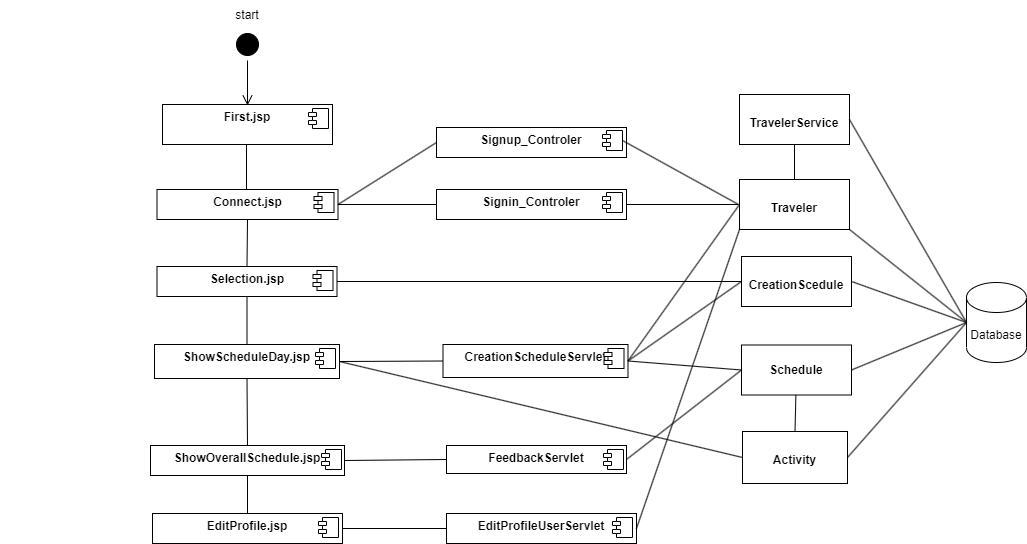

The diagram above was exported from draw.io. Its source (the exported page's mxGraphModel, read from the mxfile embedded in the PNG):
<mxGraphModel dx="780" dy="496" grid="1" gridSize="10" guides="1" tooltips="1" connect="1" arrows="1" fold="1" page="1" pageScale="1" pageWidth="1100" pageHeight="850" background="none" math="0" shadow="0">
  <root>
    <mxCell id="0" />
    <mxCell id="1" parent="0" />
    <mxCell id="rrHo5r-WzOikPcS9EhRm-3" value="&lt;p style=&quot;margin:0px;margin-top:6px;text-align:center;&quot;&gt;&lt;b&gt;First.jsp&lt;/b&gt;&lt;/p&gt;" style="align=left;overflow=fill;html=1;dropTarget=0;whiteSpace=wrap;" parent="1" vertex="1">
      <mxGeometry x="436" y="141" width="170" height="40" as="geometry" />
    </mxCell>
    <mxCell id="rrHo5r-WzOikPcS9EhRm-4" value="" style="shape=component;jettyWidth=8;jettyHeight=4;" parent="rrHo5r-WzOikPcS9EhRm-3" vertex="1">
      <mxGeometry x="1" width="20" height="20" relative="1" as="geometry">
        <mxPoint x="-24" y="4" as="offset" />
      </mxGeometry>
    </mxCell>
    <mxCell id="rrHo5r-WzOikPcS9EhRm-7" value="&lt;p style=&quot;margin:0px;margin-top:6px;text-align:center;&quot;&gt;&lt;b&gt;CreationScheduleServlet&lt;/b&gt;&lt;/p&gt;" style="align=left;overflow=fill;html=1;dropTarget=0;whiteSpace=wrap;" parent="1" vertex="1">
      <mxGeometry x="716.5" y="381" width="185" height="33" as="geometry" />
    </mxCell>
    <mxCell id="rrHo5r-WzOikPcS9EhRm-8" value="" style="shape=component;jettyWidth=8;jettyHeight=4;" parent="rrHo5r-WzOikPcS9EhRm-7" vertex="1">
      <mxGeometry x="1" width="20" height="20" relative="1" as="geometry">
        <mxPoint x="-24" y="4" as="offset" />
      </mxGeometry>
    </mxCell>
    <mxCell id="rrHo5r-WzOikPcS9EhRm-12" value="&lt;p style=&quot;margin:0px;margin-top:6px;text-align:center;&quot;&gt;&lt;b style=&quot;background-color: initial;&quot;&gt;Selection.jsp&lt;/b&gt;&lt;/p&gt;" style="align=left;overflow=fill;html=1;dropTarget=0;whiteSpace=wrap;" parent="1" vertex="1">
      <mxGeometry x="430.5" y="303" width="180" height="30" as="geometry" />
    </mxCell>
    <mxCell id="rrHo5r-WzOikPcS9EhRm-13" value="" style="shape=component;jettyWidth=8;jettyHeight=4;" parent="rrHo5r-WzOikPcS9EhRm-12" vertex="1">
      <mxGeometry x="1" width="20" height="20" relative="1" as="geometry">
        <mxPoint x="-24" y="4" as="offset" />
      </mxGeometry>
    </mxCell>
    <mxCell id="rrHo5r-WzOikPcS9EhRm-16" value="&lt;p style=&quot;margin:0px;margin-top:6px;text-align:center;&quot;&gt;&lt;b&gt;ShowScheduleDay.jsp&lt;/b&gt;&lt;/p&gt;" style="align=left;overflow=fill;html=1;dropTarget=0;whiteSpace=wrap;" parent="1" vertex="1">
      <mxGeometry x="428" y="381" width="185" height="34" as="geometry" />
    </mxCell>
    <mxCell id="rrHo5r-WzOikPcS9EhRm-17" value="" style="shape=component;jettyWidth=8;jettyHeight=4;" parent="rrHo5r-WzOikPcS9EhRm-16" vertex="1">
      <mxGeometry x="1" width="20" height="20" relative="1" as="geometry">
        <mxPoint x="-24" y="4" as="offset" />
      </mxGeometry>
    </mxCell>
    <mxCell id="rrHo5r-WzOikPcS9EhRm-21" value="&lt;p style=&quot;margin:0px;margin-top:4px;text-align:center;&quot;&gt;&lt;br&gt;&lt;b&gt;Schedule&lt;/b&gt;&lt;/p&gt;" style="verticalAlign=top;align=left;overflow=fill;fontSize=12;fontFamily=Helvetica;html=1;whiteSpace=wrap;" parent="1" vertex="1">
      <mxGeometry x="1015" y="381.5" width="110" height="50" as="geometry" />
    </mxCell>
    <mxCell id="rrHo5r-WzOikPcS9EhRm-25" value="Database" style="shape=cylinder3;whiteSpace=wrap;html=1;boundedLbl=1;backgroundOutline=1;size=15;" parent="1" vertex="1">
      <mxGeometry x="1240" y="319" width="60" height="80" as="geometry" />
    </mxCell>
    <mxCell id="rrHo5r-WzOikPcS9EhRm-40" value="&lt;p style=&quot;margin:0px;margin-top:6px;text-align:center;&quot;&gt;&lt;b style=&quot;border-color: var(--border-color);&quot;&gt;Signin_Controler&lt;/b&gt;&lt;br&gt;&lt;/p&gt;" style="align=left;overflow=fill;html=1;dropTarget=0;whiteSpace=wrap;" parent="1" vertex="1">
      <mxGeometry x="710" y="226" width="190" height="30" as="geometry" />
    </mxCell>
    <mxCell id="rrHo5r-WzOikPcS9EhRm-41" value="" style="shape=component;jettyWidth=8;jettyHeight=4;" parent="rrHo5r-WzOikPcS9EhRm-40" vertex="1">
      <mxGeometry x="1" width="20" height="20" relative="1" as="geometry">
        <mxPoint x="-24" y="3" as="offset" />
      </mxGeometry>
    </mxCell>
    <mxCell id="rrHo5r-WzOikPcS9EhRm-54" value="" style="endArrow=none;html=1;rounded=0;entryX=0;entryY=0.5;entryDx=0;entryDy=0;exitX=1;exitY=0.5;exitDx=0;exitDy=0;" parent="1" source="rrHo5r-WzOikPcS9EhRm-51" target="rrHo5r-WzOikPcS9EhRm-21" edge="1">
      <mxGeometry width="50" height="50" relative="1" as="geometry">
        <mxPoint x="340" y="683" as="sourcePoint" />
        <mxPoint x="980" y="606" as="targetPoint" />
        <Array as="points" />
      </mxGeometry>
    </mxCell>
    <mxCell id="rrHo5r-WzOikPcS9EhRm-27" value="&lt;p style=&quot;margin: 4px 0px 0px;&quot;&gt;&lt;br&gt;&lt;/p&gt;&lt;p style=&quot;margin: 4px 0px 0px;&quot;&gt;&lt;b&gt;Traveler&lt;/b&gt;&lt;/p&gt;&lt;p style=&quot;margin: 4px 0px 0px;&quot;&gt;&lt;b&gt;&lt;br&gt;&lt;/b&gt;&lt;/p&gt;" style="verticalAlign=top;align=center;overflow=fill;fontSize=12;fontFamily=Helvetica;html=1;whiteSpace=wrap;" parent="1" vertex="1">
      <mxGeometry x="1013" y="216" width="110" height="50" as="geometry" />
    </mxCell>
    <mxCell id="rrHo5r-WzOikPcS9EhRm-67" value="&lt;p style=&quot;margin:0px;margin-top:6px;text-align:center;&quot;&gt;&lt;b&gt;Connect.jsp&lt;/b&gt;&lt;/p&gt;" style="align=left;overflow=fill;html=1;dropTarget=0;whiteSpace=wrap;" parent="1" vertex="1">
      <mxGeometry x="430.5" y="226" width="181" height="30" as="geometry" />
    </mxCell>
    <mxCell id="rrHo5r-WzOikPcS9EhRm-68" value="" style="shape=component;jettyWidth=8;jettyHeight=4;" parent="rrHo5r-WzOikPcS9EhRm-67" vertex="1">
      <mxGeometry x="1" width="20" height="20" relative="1" as="geometry">
        <mxPoint x="-24" y="3" as="offset" />
      </mxGeometry>
    </mxCell>
    <mxCell id="rrHo5r-WzOikPcS9EhRm-81" value="" style="ellipse;whiteSpace=wrap;html=1;align=center;aspect=fixed;fillColor=none;strokeColor=none;resizable=0;perimeter=centerPerimeter;rotatable=0;allowArrows=0;points=[];outlineConnect=1;" parent="1" vertex="1">
      <mxGeometry x="747" y="520" width="10" height="10" as="geometry" />
    </mxCell>
    <mxCell id="QPylJCogJ4yJsTdaJuYl-27" value="" style="ellipse;whiteSpace=wrap;html=1;align=center;aspect=fixed;fillColor=none;strokeColor=none;resizable=0;perimeter=centerPerimeter;rotatable=0;allowArrows=0;points=[];outlineConnect=1;" parent="1" vertex="1">
      <mxGeometry x="274" y="409" width="10" height="10" as="geometry" />
    </mxCell>
    <mxCell id="JJwhxfO3wkZIyO4d7TkD-3" value="" style="endArrow=none;html=1;rounded=0;entryX=1;entryY=1;entryDx=0;entryDy=0;exitX=0;exitY=0.5;exitDx=0;exitDy=0;exitPerimeter=0;" parent="1" source="rrHo5r-WzOikPcS9EhRm-25" target="rrHo5r-WzOikPcS9EhRm-27" edge="1">
      <mxGeometry width="50" height="50" relative="1" as="geometry">
        <mxPoint x="1240" y="450" as="sourcePoint" />
        <mxPoint x="850" y="442" as="targetPoint" />
      </mxGeometry>
    </mxCell>
    <mxCell id="JJwhxfO3wkZIyO4d7TkD-4" value="&lt;p style=&quot;margin:0px;margin-top:4px;text-align:center;&quot;&gt;&lt;b style=&quot;background-color: initial;&quot;&gt;&lt;br&gt;&lt;/b&gt;&lt;/p&gt;&lt;p style=&quot;margin:0px;margin-top:4px;text-align:center;&quot;&gt;&lt;b style=&quot;background-color: initial;&quot;&gt;Activity&lt;/b&gt;&lt;br&gt;&lt;/p&gt;" style="verticalAlign=top;align=left;overflow=fill;fontSize=12;fontFamily=Helvetica;html=1;whiteSpace=wrap;" parent="1" vertex="1">
      <mxGeometry x="1016" y="468" width="105" height="52" as="geometry" />
    </mxCell>
    <mxCell id="JJwhxfO3wkZIyO4d7TkD-5" value="" style="endArrow=none;html=1;rounded=0;entryX=1;entryY=0.5;entryDx=0;entryDy=0;exitX=0;exitY=0.5;exitDx=0;exitDy=0;exitPerimeter=0;" parent="1" source="rrHo5r-WzOikPcS9EhRm-25" target="JJwhxfO3wkZIyO4d7TkD-4" edge="1">
      <mxGeometry width="50" height="50" relative="1" as="geometry">
        <mxPoint x="1240" y="450" as="sourcePoint" />
        <mxPoint x="1170" y="622" as="targetPoint" />
      </mxGeometry>
    </mxCell>
    <mxCell id="rrHo5r-WzOikPcS9EhRm-33" value="&lt;p style=&quot;margin:0px;margin-top:6px;text-align:center;&quot;&gt;&lt;b&gt;ShowOverallSchedule.jsp&lt;/b&gt;&lt;/p&gt;" style="align=left;overflow=fill;html=1;dropTarget=0;whiteSpace=wrap;" parent="1" vertex="1">
      <mxGeometry x="424" y="482" width="194" height="30" as="geometry" />
    </mxCell>
    <mxCell id="rrHo5r-WzOikPcS9EhRm-34" value="" style="shape=component;jettyWidth=8;jettyHeight=4;" parent="rrHo5r-WzOikPcS9EhRm-33" vertex="1">
      <mxGeometry x="1" width="20" height="20" relative="1" as="geometry">
        <mxPoint x="-23" y="4" as="offset" />
      </mxGeometry>
    </mxCell>
    <mxCell id="JJwhxfO3wkZIyO4d7TkD-15" value="" style="endArrow=none;html=1;rounded=0;entryX=0.5;entryY=1;entryDx=0;entryDy=0;exitX=0.5;exitY=0;exitDx=0;exitDy=0;" parent="1" source="rrHo5r-WzOikPcS9EhRm-33" target="rrHo5r-WzOikPcS9EhRm-16" edge="1">
      <mxGeometry width="50" height="50" relative="1" as="geometry">
        <mxPoint x="522" y="470" as="sourcePoint" />
        <mxPoint x="530" y="482" as="targetPoint" />
      </mxGeometry>
    </mxCell>
    <mxCell id="JJwhxfO3wkZIyO4d7TkD-20" value="" style="ellipse;html=1;shape=startState;fillColor=#000000;strokeColor=#000000;" parent="1" vertex="1">
      <mxGeometry x="506" y="66" width="30" height="30" as="geometry" />
    </mxCell>
    <mxCell id="JJwhxfO3wkZIyO4d7TkD-21" value="" style="edgeStyle=orthogonalEdgeStyle;html=1;verticalAlign=bottom;endArrow=open;endSize=8;strokeColor=#000000;rounded=0;entryX=0.5;entryY=0;entryDx=0;entryDy=0;" parent="1" edge="1">
      <mxGeometry relative="1" as="geometry">
        <mxPoint x="520.9999999999998" y="142" as="targetPoint" />
        <mxPoint x="520.9999999999998" y="97" as="sourcePoint" />
      </mxGeometry>
    </mxCell>
    <mxCell id="JJwhxfO3wkZIyO4d7TkD-22" value="start" style="text;html=1;strokeColor=none;fillColor=none;align=center;verticalAlign=middle;whiteSpace=wrap;rounded=0;" parent="1" vertex="1">
      <mxGeometry x="491" y="37" width="60" height="30" as="geometry" />
    </mxCell>
    <mxCell id="JJwhxfO3wkZIyO4d7TkD-28" value="" style="endArrow=none;html=1;rounded=0;exitX=0;exitY=0.5;exitDx=0;exitDy=0;entryX=1;entryY=0.5;entryDx=0;entryDy=0;" parent="1" source="rrHo5r-WzOikPcS9EhRm-40" target="rrHo5r-WzOikPcS9EhRm-67" edge="1">
      <mxGeometry width="50" height="50" relative="1" as="geometry">
        <mxPoint x="983" y="538" as="sourcePoint" />
        <mxPoint x="640" y="321" as="targetPoint" />
        <Array as="points" />
      </mxGeometry>
    </mxCell>
    <mxCell id="JJwhxfO3wkZIyO4d7TkD-32" value="" style="endArrow=none;html=1;rounded=0;entryX=0;entryY=0.5;entryDx=0;entryDy=0;exitX=1;exitY=0.5;exitDx=0;exitDy=0;" parent="1" source="rrHo5r-WzOikPcS9EhRm-33" target="rrHo5r-WzOikPcS9EhRm-51" edge="1">
      <mxGeometry width="50" height="50" relative="1" as="geometry">
        <mxPoint x="625" y="567" as="sourcePoint" />
        <mxPoint x="965" y="567" as="targetPoint" />
        <Array as="points" />
      </mxGeometry>
    </mxCell>
    <mxCell id="rrHo5r-WzOikPcS9EhRm-51" value="&lt;p style=&quot;margin:0px;margin-top:6px;text-align:center;&quot;&gt;&lt;b&gt;FeedbackServlet&lt;/b&gt;&lt;/p&gt;" style="align=left;overflow=fill;html=1;dropTarget=0;whiteSpace=wrap;" parent="1" vertex="1">
      <mxGeometry x="720" y="482" width="180" height="28" as="geometry" />
    </mxCell>
    <mxCell id="rrHo5r-WzOikPcS9EhRm-52" value="" style="shape=component;jettyWidth=8;jettyHeight=4;" parent="rrHo5r-WzOikPcS9EhRm-51" vertex="1">
      <mxGeometry x="1" width="20" height="20" relative="1" as="geometry">
        <mxPoint x="-23" y="4" as="offset" />
      </mxGeometry>
    </mxCell>
    <mxCell id="JJwhxfO3wkZIyO4d7TkD-34" value="" style="endArrow=none;html=1;rounded=0;entryX=1;entryY=0.5;entryDx=0;entryDy=0;" parent="1" target="rrHo5r-WzOikPcS9EhRm-40" edge="1">
      <mxGeometry width="50" height="50" relative="1" as="geometry">
        <mxPoint x="1012" y="241" as="sourcePoint" />
        <mxPoint x="906" y="140" as="targetPoint" />
        <Array as="points" />
      </mxGeometry>
    </mxCell>
    <mxCell id="JJwhxfO3wkZIyO4d7TkD-36" value="" style="endArrow=none;html=1;rounded=0;exitX=0.5;exitY=0;exitDx=0;exitDy=0;entryX=0.5;entryY=1;entryDx=0;entryDy=0;" parent="1" edge="1">
      <mxGeometry width="50" height="50" relative="1" as="geometry">
        <mxPoint x="520" y="226" as="sourcePoint" />
        <mxPoint x="520" y="181" as="targetPoint" />
        <Array as="points" />
      </mxGeometry>
    </mxCell>
    <mxCell id="JJwhxfO3wkZIyO4d7TkD-37" value="" style="endArrow=none;html=1;rounded=0;exitX=0.5;exitY=0;exitDx=0;exitDy=0;entryX=0.5;entryY=1;entryDx=0;entryDy=0;" parent="1" source="rrHo5r-WzOikPcS9EhRm-12" edge="1" target="rrHo5r-WzOikPcS9EhRm-67">
      <mxGeometry width="50" height="50" relative="1" as="geometry">
        <mxPoint x="520.5" y="300" as="sourcePoint" />
        <mxPoint x="520.0974025974026" y="238" as="targetPoint" />
        <Array as="points" />
      </mxGeometry>
    </mxCell>
    <mxCell id="JJwhxfO3wkZIyO4d7TkD-38" value="" style="endArrow=none;html=1;rounded=0;exitX=0;exitY=0.5;exitDx=0;exitDy=0;entryX=1;entryY=0.5;entryDx=0;entryDy=0;" parent="1" source="rrHo5r-WzOikPcS9EhRm-21" target="rrHo5r-WzOikPcS9EhRm-7" edge="1">
      <mxGeometry width="50" height="50" relative="1" as="geometry">
        <mxPoint x="710" y="385.47" as="sourcePoint" />
        <mxPoint x="900" y="390" as="targetPoint" />
        <Array as="points" />
      </mxGeometry>
    </mxCell>
    <mxCell id="JJwhxfO3wkZIyO4d7TkD-41" value="&lt;p style=&quot;margin:0px;margin-top:6px;text-align:center;&quot;&gt;&lt;b&gt;EditProfile.jsp&lt;/b&gt;&lt;/p&gt;" style="align=left;overflow=fill;html=1;dropTarget=0;whiteSpace=wrap;" parent="1" vertex="1">
      <mxGeometry x="426" y="550" width="190" height="30" as="geometry" />
    </mxCell>
    <mxCell id="JJwhxfO3wkZIyO4d7TkD-42" value="" style="shape=component;jettyWidth=8;jettyHeight=4;" parent="JJwhxfO3wkZIyO4d7TkD-41" vertex="1">
      <mxGeometry x="1" width="20" height="20" relative="1" as="geometry">
        <mxPoint x="-24" y="4" as="offset" />
      </mxGeometry>
    </mxCell>
    <mxCell id="JJwhxfO3wkZIyO4d7TkD-43" value="&lt;p style=&quot;margin:0px;margin-top:6px;text-align:center;&quot;&gt;&lt;b&gt;EditProfileUserServlet&lt;/b&gt;&lt;/p&gt;" style="align=left;overflow=fill;html=1;dropTarget=0;whiteSpace=wrap;" parent="1" vertex="1">
      <mxGeometry x="720" y="550" width="190" height="30" as="geometry" />
    </mxCell>
    <mxCell id="JJwhxfO3wkZIyO4d7TkD-44" value="" style="shape=component;jettyWidth=8;jettyHeight=4;" parent="JJwhxfO3wkZIyO4d7TkD-43" vertex="1">
      <mxGeometry x="1" width="20" height="20" relative="1" as="geometry">
        <mxPoint x="-24" y="4" as="offset" />
      </mxGeometry>
    </mxCell>
    <mxCell id="JJwhxfO3wkZIyO4d7TkD-45" value="" style="endArrow=none;html=1;rounded=0;entryX=0;entryY=0.5;entryDx=0;entryDy=0;exitX=1;exitY=0.5;exitDx=0;exitDy=0;" parent="1" source="JJwhxfO3wkZIyO4d7TkD-41" target="JJwhxfO3wkZIyO4d7TkD-43" edge="1">
      <mxGeometry width="50" height="50" relative="1" as="geometry">
        <mxPoint x="634" y="644.47" as="sourcePoint" />
        <mxPoint x="704" y="644.47" as="targetPoint" />
        <Array as="points" />
      </mxGeometry>
    </mxCell>
    <mxCell id="JJwhxfO3wkZIyO4d7TkD-46" value="" style="endArrow=none;html=1;rounded=0;entryX=1;entryY=0.5;entryDx=0;entryDy=0;exitX=0;exitY=1;exitDx=0;exitDy=0;" parent="1" source="rrHo5r-WzOikPcS9EhRm-27" target="JJwhxfO3wkZIyO4d7TkD-43" edge="1">
      <mxGeometry width="50" height="50" relative="1" as="geometry">
        <mxPoint x="1008" y="317" as="sourcePoint" />
        <mxPoint x="910" y="317" as="targetPoint" />
        <Array as="points" />
      </mxGeometry>
    </mxCell>
    <mxCell id="CkrG8VeGBjx6NL60ix2R-1" value="&lt;p style=&quot;margin: 4px 0px 0px;&quot;&gt;&lt;b&gt;&lt;br&gt;&lt;/b&gt;&lt;/p&gt;&lt;p style=&quot;margin: 4px 0px 0px;&quot;&gt;&lt;b&gt;CreationScedule&lt;/b&gt;&lt;/p&gt;" style="verticalAlign=top;align=center;overflow=fill;fontSize=12;fontFamily=Helvetica;html=1;whiteSpace=wrap;" parent="1" vertex="1">
      <mxGeometry x="1015" y="293" width="110" height="50" as="geometry" />
    </mxCell>
    <mxCell id="CkrG8VeGBjx6NL60ix2R-2" value="" style="endArrow=none;html=1;rounded=0;entryX=1;entryY=0.5;entryDx=0;entryDy=0;exitX=0;exitY=0.5;exitDx=0;exitDy=0;exitPerimeter=0;" parent="1" source="rrHo5r-WzOikPcS9EhRm-25" target="CkrG8VeGBjx6NL60ix2R-1" edge="1">
      <mxGeometry width="50" height="50" relative="1" as="geometry">
        <mxPoint x="1240" y="450" as="sourcePoint" />
        <mxPoint x="1118" y="342" as="targetPoint" />
      </mxGeometry>
    </mxCell>
    <mxCell id="CkrG8VeGBjx6NL60ix2R-3" value="" style="endArrow=none;html=1;rounded=0;exitX=0;exitY=0.5;exitDx=0;exitDy=0;entryX=1;entryY=0.5;entryDx=0;entryDy=0;" parent="1" source="CkrG8VeGBjx6NL60ix2R-1" target="rrHo5r-WzOikPcS9EhRm-7" edge="1">
      <mxGeometry width="50" height="50" relative="1" as="geometry">
        <mxPoint x="1037" y="439" as="sourcePoint" />
        <mxPoint x="900" y="390" as="targetPoint" />
      </mxGeometry>
    </mxCell>
    <mxCell id="CkrG8VeGBjx6NL60ix2R-6" value="" style="endArrow=none;html=1;rounded=0;exitX=1;exitY=0.5;exitDx=0;exitDy=0;entryX=0;entryY=0.5;entryDx=0;entryDy=0;entryPerimeter=0;" parent="1" source="rrHo5r-WzOikPcS9EhRm-21" target="rrHo5r-WzOikPcS9EhRm-25" edge="1">
      <mxGeometry width="50" height="50" relative="1" as="geometry">
        <mxPoint x="970" y="530" as="sourcePoint" />
        <mxPoint x="1240" y="450" as="targetPoint" />
      </mxGeometry>
    </mxCell>
    <mxCell id="CkrG8VeGBjx6NL60ix2R-9" value="" style="endArrow=none;html=1;rounded=0;entryX=1;entryY=0.5;entryDx=0;entryDy=0;exitX=0;exitY=0.5;exitDx=0;exitDy=0;" parent="1" source="rrHo5r-WzOikPcS9EhRm-7" target="rrHo5r-WzOikPcS9EhRm-16" edge="1">
      <mxGeometry width="50" height="50" relative="1" as="geometry">
        <mxPoint x="760" y="584" as="sourcePoint" />
        <mxPoint x="810" y="534" as="targetPoint" />
      </mxGeometry>
    </mxCell>
    <mxCell id="CkrG8VeGBjx6NL60ix2R-11" value="&lt;p style=&quot;margin:0px;margin-top:6px;text-align:center;&quot;&gt;&lt;b&gt;Signup_Controler&lt;/b&gt;&lt;/p&gt;" style="align=left;overflow=fill;html=1;dropTarget=0;whiteSpace=wrap;" parent="1" vertex="1">
      <mxGeometry x="710" y="164" width="190" height="30" as="geometry" />
    </mxCell>
    <mxCell id="CkrG8VeGBjx6NL60ix2R-12" value="" style="shape=component;jettyWidth=8;jettyHeight=4;" parent="CkrG8VeGBjx6NL60ix2R-11" vertex="1">
      <mxGeometry x="1" width="20" height="20" relative="1" as="geometry">
        <mxPoint x="-24" y="3" as="offset" />
      </mxGeometry>
    </mxCell>
    <mxCell id="CkrG8VeGBjx6NL60ix2R-13" value="" style="endArrow=none;html=1;rounded=0;exitX=1;exitY=0.5;exitDx=0;exitDy=0;entryX=0;entryY=0.5;entryDx=0;entryDy=0;" parent="1" source="rrHo5r-WzOikPcS9EhRm-67" target="CkrG8VeGBjx6NL60ix2R-11" edge="1">
      <mxGeometry width="50" height="50" relative="1" as="geometry">
        <mxPoint x="720" y="234" as="sourcePoint" />
        <mxPoint x="770" y="184" as="targetPoint" />
      </mxGeometry>
    </mxCell>
    <mxCell id="CkrG8VeGBjx6NL60ix2R-14" value="" style="endArrow=none;html=1;rounded=0;entryX=1;entryY=0.5;entryDx=0;entryDy=0;exitX=0;exitY=0.5;exitDx=0;exitDy=0;" parent="1" target="CkrG8VeGBjx6NL60ix2R-12" edge="1">
      <mxGeometry width="50" height="50" relative="1" as="geometry">
        <mxPoint x="1012" y="241" as="sourcePoint" />
        <mxPoint x="770" y="184" as="targetPoint" />
      </mxGeometry>
    </mxCell>
    <mxCell id="rw2ksO2WfS2tUrKaQk8l-1" value="" style="endArrow=none;html=1;rounded=0;entryX=0.5;entryY=1;entryDx=0;entryDy=0;exitX=0.5;exitY=0;exitDx=0;exitDy=0;" parent="1" source="JJwhxfO3wkZIyO4d7TkD-41" target="rrHo5r-WzOikPcS9EhRm-33" edge="1">
      <mxGeometry width="50" height="50" relative="1" as="geometry">
        <mxPoint x="850" y="500" as="sourcePoint" />
        <mxPoint x="900" y="450" as="targetPoint" />
      </mxGeometry>
    </mxCell>
    <mxCell id="rw2ksO2WfS2tUrKaQk8l-5" value="" style="endArrow=none;html=1;rounded=0;exitX=0.5;exitY=0;exitDx=0;exitDy=0;entryX=0.5;entryY=1;entryDx=0;entryDy=0;" parent="1" source="rrHo5r-WzOikPcS9EhRm-16" target="rrHo5r-WzOikPcS9EhRm-12" edge="1">
      <mxGeometry width="50" height="50" relative="1" as="geometry">
        <mxPoint x="520.5" y="397" as="sourcePoint" />
        <mxPoint x="600" y="360" as="targetPoint" />
      </mxGeometry>
    </mxCell>
    <mxCell id="15mbWHy1GeMFyQVu4cun-1" value="&lt;p style=&quot;margin: 4px 0px 0px;&quot;&gt;&lt;br&gt;&lt;/p&gt;&lt;p style=&quot;margin: 4px 0px 0px;&quot;&gt;&lt;b&gt;TravelerService&lt;/b&gt;&lt;/p&gt;&lt;p style=&quot;margin: 4px 0px 0px;&quot;&gt;&lt;b&gt;&lt;br&gt;&lt;/b&gt;&lt;/p&gt;" style="verticalAlign=top;align=center;overflow=fill;fontSize=12;fontFamily=Helvetica;html=1;whiteSpace=wrap;" parent="1" vertex="1">
      <mxGeometry x="1013" y="131" width="110" height="50" as="geometry" />
    </mxCell>
    <mxCell id="15mbWHy1GeMFyQVu4cun-2" value="" style="endArrow=none;html=1;rounded=0;entryX=1;entryY=0.5;entryDx=0;entryDy=0;exitX=0;exitY=0.5;exitDx=0;exitDy=0;exitPerimeter=0;" parent="1" source="rrHo5r-WzOikPcS9EhRm-25" target="15mbWHy1GeMFyQVu4cun-1" edge="1">
      <mxGeometry width="50" height="50" relative="1" as="geometry">
        <mxPoint x="1240" y="450" as="sourcePoint" />
        <mxPoint x="1110" y="340" as="targetPoint" />
      </mxGeometry>
    </mxCell>
    <mxCell id="15mbWHy1GeMFyQVu4cun-3" value="" style="endArrow=none;html=1;rounded=0;entryX=0.5;entryY=0;entryDx=0;entryDy=0;" parent="1" source="rrHo5r-WzOikPcS9EhRm-21" target="JJwhxfO3wkZIyO4d7TkD-4" edge="1">
      <mxGeometry width="50" height="50" relative="1" as="geometry">
        <mxPoint x="860" y="490" as="sourcePoint" />
        <mxPoint x="910" y="440" as="targetPoint" />
      </mxGeometry>
    </mxCell>
    <mxCell id="15mbWHy1GeMFyQVu4cun-5" value="" style="endArrow=none;html=1;rounded=0;entryX=0.5;entryY=1;entryDx=0;entryDy=0;" parent="1" source="rrHo5r-WzOikPcS9EhRm-27" target="15mbWHy1GeMFyQVu4cun-1" edge="1">
      <mxGeometry width="50" height="50" relative="1" as="geometry">
        <mxPoint x="860" y="308" as="sourcePoint" />
        <mxPoint x="910" y="258" as="targetPoint" />
      </mxGeometry>
    </mxCell>
    <mxCell id="15mbWHy1GeMFyQVu4cun-7" value="" style="endArrow=none;html=1;rounded=0;exitX=1;exitY=0.5;exitDx=0;exitDy=0;entryX=0;entryY=0.5;entryDx=0;entryDy=0;" parent="1" source="rrHo5r-WzOikPcS9EhRm-12" target="CkrG8VeGBjx6NL60ix2R-1" edge="1">
      <mxGeometry width="50" height="50" relative="1" as="geometry">
        <mxPoint x="740" y="290" as="sourcePoint" />
        <mxPoint x="790" y="240" as="targetPoint" />
      </mxGeometry>
    </mxCell>
    <mxCell id="15mbWHy1GeMFyQVu4cun-9" value="" style="endArrow=none;html=1;rounded=0;entryX=0;entryY=0.5;entryDx=0;entryDy=0;exitX=1;exitY=0.5;exitDx=0;exitDy=0;" parent="1" source="rrHo5r-WzOikPcS9EhRm-7" target="rrHo5r-WzOikPcS9EhRm-27" edge="1">
      <mxGeometry width="50" height="50" relative="1" as="geometry">
        <mxPoint x="900" y="390" as="sourcePoint" />
        <mxPoint x="790" y="340" as="targetPoint" />
      </mxGeometry>
    </mxCell>
    <mxCell id="15mbWHy1GeMFyQVu4cun-10" value="" style="endArrow=none;html=1;rounded=0;exitX=1;exitY=0.5;exitDx=0;exitDy=0;entryX=0;entryY=0.5;entryDx=0;entryDy=0;" parent="1" source="rrHo5r-WzOikPcS9EhRm-16" target="JJwhxfO3wkZIyO4d7TkD-4" edge="1">
      <mxGeometry width="50" height="50" relative="1" as="geometry">
        <mxPoint x="710" y="530" as="sourcePoint" />
        <mxPoint x="760" y="480" as="targetPoint" />
      </mxGeometry>
    </mxCell>
  </root>
</mxGraphModel>